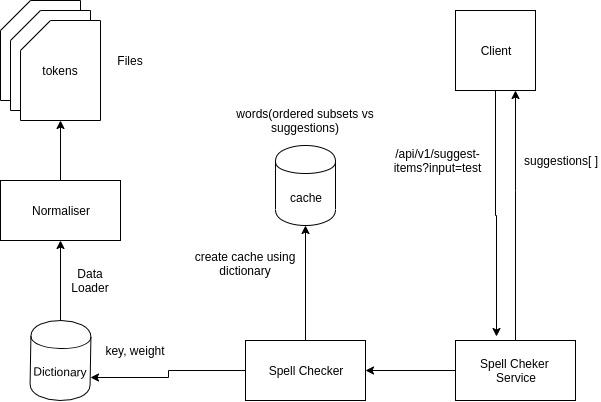

The diagram above was exported from draw.io. Its source (the exported page's mxGraphModel, read from the mxfile embedded in the PNG):
<mxGraphModel dx="787" dy="480" grid="1" gridSize="10" guides="1" tooltips="1" connect="1" arrows="1" fold="1" page="1" pageScale="1" pageWidth="850" pageHeight="1100" math="0" shadow="0">
  <root>
    <mxCell id="0" />
    <mxCell id="1" parent="0" />
    <mxCell id="T_qhVGATp0slrVHfW4Ki-1" value="tokens" style="shape=card;whiteSpace=wrap;html=1;" vertex="1" parent="1">
      <mxGeometry x="180" y="30" width="80" height="100" as="geometry" />
    </mxCell>
    <mxCell id="T_qhVGATp0slrVHfW4Ki-2" value="tokens" style="shape=card;whiteSpace=wrap;html=1;" vertex="1" parent="1">
      <mxGeometry x="190" y="40" width="80" height="100" as="geometry" />
    </mxCell>
    <mxCell id="T_qhVGATp0slrVHfW4Ki-3" value="tokens" style="shape=card;whiteSpace=wrap;html=1;" vertex="1" parent="1">
      <mxGeometry x="200" y="50" width="80" height="100" as="geometry" />
    </mxCell>
    <mxCell id="T_qhVGATp0slrVHfW4Ki-5" style="edgeStyle=orthogonalEdgeStyle;rounded=0;orthogonalLoop=1;jettySize=auto;html=1;entryX=0.5;entryY=1;entryDx=0;entryDy=0;entryPerimeter=0;" edge="1" parent="1" source="T_qhVGATp0slrVHfW4Ki-4" target="T_qhVGATp0slrVHfW4Ki-3">
      <mxGeometry relative="1" as="geometry" />
    </mxCell>
    <mxCell id="T_qhVGATp0slrVHfW4Ki-4" value="Normaliser" style="rounded=0;whiteSpace=wrap;html=1;" vertex="1" parent="1">
      <mxGeometry x="180" y="210" width="120" height="60" as="geometry" />
    </mxCell>
    <mxCell id="T_qhVGATp0slrVHfW4Ki-7" style="edgeStyle=orthogonalEdgeStyle;rounded=0;orthogonalLoop=1;jettySize=auto;html=1;entryX=0.5;entryY=1;entryDx=0;entryDy=0;" edge="1" parent="1" source="T_qhVGATp0slrVHfW4Ki-6" target="T_qhVGATp0slrVHfW4Ki-4">
      <mxGeometry relative="1" as="geometry" />
    </mxCell>
    <mxCell id="T_qhVGATp0slrVHfW4Ki-6" value="Dictionary" style="shape=cylinder;whiteSpace=wrap;html=1;boundedLbl=1;backgroundOutline=1;rotation=1;" vertex="1" parent="1">
      <mxGeometry x="210" y="350" width="60" height="80" as="geometry" />
    </mxCell>
    <mxCell id="T_qhVGATp0slrVHfW4Ki-8" value="Data Loader" style="text;html=1;strokeColor=none;fillColor=none;align=center;verticalAlign=middle;whiteSpace=wrap;rounded=0;" vertex="1" parent="1">
      <mxGeometry x="250" y="300" width="40" height="20" as="geometry" />
    </mxCell>
    <mxCell id="T_qhVGATp0slrVHfW4Ki-9" value="key, weight" style="text;html=1;strokeColor=none;fillColor=none;align=center;verticalAlign=middle;whiteSpace=wrap;rounded=0;" vertex="1" parent="1">
      <mxGeometry x="280" y="370" width="70" height="20" as="geometry" />
    </mxCell>
    <mxCell id="T_qhVGATp0slrVHfW4Ki-25" style="edgeStyle=orthogonalEdgeStyle;rounded=0;orthogonalLoop=1;jettySize=auto;html=1;entryX=0.342;entryY=-0.067;entryDx=0;entryDy=0;entryPerimeter=0;" edge="1" parent="1" source="T_qhVGATp0slrVHfW4Ki-10" target="T_qhVGATp0slrVHfW4Ki-12">
      <mxGeometry relative="1" as="geometry">
        <mxPoint x="675" y="300" as="targetPoint" />
      </mxGeometry>
    </mxCell>
    <mxCell id="T_qhVGATp0slrVHfW4Ki-10" value="Client" style="whiteSpace=wrap;html=1;aspect=fixed;" vertex="1" parent="1">
      <mxGeometry x="635" y="40" width="80" height="80" as="geometry" />
    </mxCell>
    <mxCell id="T_qhVGATp0slrVHfW4Ki-24" style="edgeStyle=orthogonalEdgeStyle;rounded=0;orthogonalLoop=1;jettySize=auto;html=1;entryX=1;entryY=0.5;entryDx=0;entryDy=0;" edge="1" parent="1" source="T_qhVGATp0slrVHfW4Ki-12" target="T_qhVGATp0slrVHfW4Ki-15">
      <mxGeometry relative="1" as="geometry" />
    </mxCell>
    <mxCell id="T_qhVGATp0slrVHfW4Ki-26" style="edgeStyle=orthogonalEdgeStyle;rounded=0;orthogonalLoop=1;jettySize=auto;html=1;entryX=0.75;entryY=1;entryDx=0;entryDy=0;" edge="1" parent="1" source="T_qhVGATp0slrVHfW4Ki-12" target="T_qhVGATp0slrVHfW4Ki-10">
      <mxGeometry relative="1" as="geometry">
        <Array as="points">
          <mxPoint x="695" y="220" />
          <mxPoint x="695" y="220" />
        </Array>
      </mxGeometry>
    </mxCell>
    <mxCell id="T_qhVGATp0slrVHfW4Ki-12" value="Spell Cheker&amp;nbsp;&lt;br&gt;Service" style="rounded=0;whiteSpace=wrap;html=1;" vertex="1" parent="1">
      <mxGeometry x="635" y="370" width="120" height="60" as="geometry" />
    </mxCell>
    <mxCell id="T_qhVGATp0slrVHfW4Ki-14" value="/api/v1/suggest-items?input=test" style="text;html=1;strokeColor=none;fillColor=none;align=center;verticalAlign=middle;whiteSpace=wrap;rounded=0;" vertex="1" parent="1">
      <mxGeometry x="560" y="180" width="115" height="20" as="geometry" />
    </mxCell>
    <mxCell id="T_qhVGATp0slrVHfW4Ki-16" style="edgeStyle=orthogonalEdgeStyle;rounded=0;orthogonalLoop=1;jettySize=auto;html=1;entryX=1;entryY=0.7;entryDx=0;entryDy=0;" edge="1" parent="1" source="T_qhVGATp0slrVHfW4Ki-15" target="T_qhVGATp0slrVHfW4Ki-6">
      <mxGeometry relative="1" as="geometry" />
    </mxCell>
    <mxCell id="T_qhVGATp0slrVHfW4Ki-19" style="edgeStyle=orthogonalEdgeStyle;rounded=0;orthogonalLoop=1;jettySize=auto;html=1;entryX=0.5;entryY=1;entryDx=0;entryDy=0;" edge="1" parent="1" source="T_qhVGATp0slrVHfW4Ki-15" target="T_qhVGATp0slrVHfW4Ki-18">
      <mxGeometry relative="1" as="geometry" />
    </mxCell>
    <mxCell id="T_qhVGATp0slrVHfW4Ki-15" value="Spell Checker" style="rounded=0;whiteSpace=wrap;html=1;" vertex="1" parent="1">
      <mxGeometry x="425" y="370" width="120" height="60" as="geometry" />
    </mxCell>
    <mxCell id="T_qhVGATp0slrVHfW4Ki-17" value="Files" style="text;html=1;strokeColor=none;fillColor=none;align=center;verticalAlign=middle;whiteSpace=wrap;rounded=0;" vertex="1" parent="1">
      <mxGeometry x="290" y="80" width="40" height="20" as="geometry" />
    </mxCell>
    <mxCell id="T_qhVGATp0slrVHfW4Ki-18" value="cache" style="shape=cylinder;whiteSpace=wrap;html=1;boundedLbl=1;backgroundOutline=1;" vertex="1" parent="1">
      <mxGeometry x="455" y="175" width="60" height="80" as="geometry" />
    </mxCell>
    <mxCell id="T_qhVGATp0slrVHfW4Ki-20" value="create cache using dictionary" style="text;html=1;strokeColor=none;fillColor=none;align=center;verticalAlign=middle;whiteSpace=wrap;rounded=0;" vertex="1" parent="1">
      <mxGeometry x="360" y="282.5" width="130" height="20" as="geometry" />
    </mxCell>
    <mxCell id="T_qhVGATp0slrVHfW4Ki-21" value="words(ordered subsets vs suggestions)" style="text;html=1;strokeColor=none;fillColor=none;align=center;verticalAlign=middle;whiteSpace=wrap;rounded=0;" vertex="1" parent="1">
      <mxGeometry x="410" y="135" width="150" height="30" as="geometry" />
    </mxCell>
    <mxCell id="T_qhVGATp0slrVHfW4Ki-27" value="suggestions[ ]" style="text;html=1;strokeColor=none;fillColor=none;align=center;verticalAlign=middle;whiteSpace=wrap;rounded=0;" vertex="1" parent="1">
      <mxGeometry x="700" y="180" width="80" height="20" as="geometry" />
    </mxCell>
  </root>
</mxGraphModel>